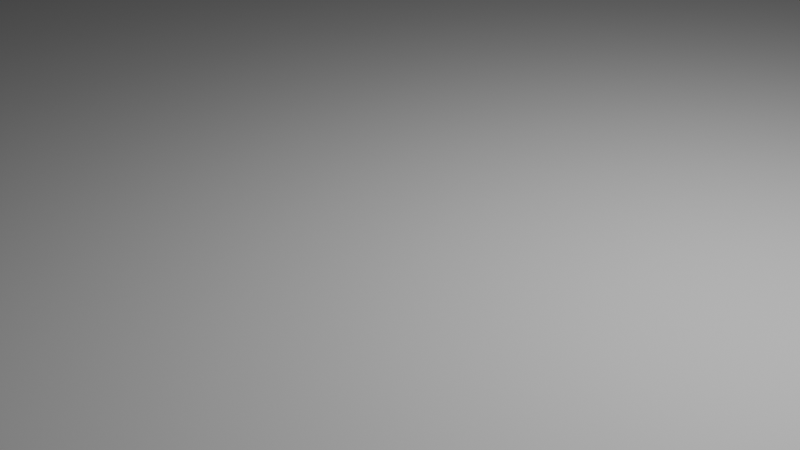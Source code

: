 # Source: pathDemo.blend  (saved by Blender 4.4.32; exported with 4.5.12 LTS)
import bpy
from mathutils import Matrix  # noqa: F401  (used for matrix-valued properties, if any)

bpy.ops.wm.read_factory_settings(use_empty=True)
scene = bpy.context.scene
scene.name = 'Scene'

# ---- collections
col_collection = bpy.data.collections.new('Collection'); scene.collection.children.link(col_collection)

# ---- materials (node trees are filled in below, after node groups)
mat_material_001 = bpy.data.materials.new('Material.001')

# ---- material node trees
mat_material_001.use_nodes = True; mat_material_001.node_tree.nodes.clear()
_N = mat_material_001.node_tree.nodes; _L = mat_material_001.node_tree.links
n0 = _N.new('ShaderNodeBsdfPrincipled'); n0.name = 'Principled BSDF'; n0.location = (10, 300)
n0.inputs[0].default_value = (0.4408, 0.5899, 0.029, 1.0)
n1 = _N.new('ShaderNodeOutputMaterial'); n1.name = 'Material Output'; n1.location = (300, 300)
_L.new(n0.outputs[0], n1.inputs[0])
n1.is_active_output = True

# ---- world
world_world = bpy.data.worlds.new('World'); scene.world = world_world
world_world.use_nodes = True; world_world.node_tree.nodes.clear()
_N = world_world.node_tree.nodes; _L = world_world.node_tree.links
n0 = _N.new('ShaderNodeOutputWorld'); n0.name = 'World Output'; n0.location = (300, 300)
n1 = _N.new('ShaderNodeBackground'); n1.name = 'Background'; n1.location = (10, 300)
n1.inputs[0].default_value = (0.05088, 0.05088, 0.05088, 1.0)
_L.new(n1.outputs[0], n0.inputs[0])
n0.is_active_output = True
world_world.color = (0.05088, 0.05088, 0.05088)
world_world.sun_shadow_jitter_overblur = 0.0

# ---- cameras
cam_camera = bpy.data.cameras.new('Camera')
cam_camera.clip_end = 100.0
cam_camera.ortho_scale = 7.314

# ---- lights
light_light = bpy.data.lights.new('Light', 'POINT')
light_light.energy = 1000.0
light_light.shadow_soft_size = 0.1

# ---- meshes
me_plane = bpy.data.meshes.new('Plane')
me_plane.from_pydata([(-1.0, -1.0, 0.0), (1.0, -1.0, 0.0), (-1.0, 1.0, 0.0), (1.0, 1.0, 0.0), (-0.01005, -1.0, 0.0), (-0.01005, 1.0, 0.0), (-1.0, 0.5793, 0.0), (1.0, 0.5793, 0.0), (-0.01005, 0.5793, 0.0), (-1.0, -0.5775, 0.0), (1.0, -0.5775, 0.0), (-0.01005, -0.5775, 0.0), (-0.5, 1.0, 0.0), (-0.5, -1.0, 0.0), (-0.5, 0.5793, 0.0), (-0.5, -0.5775, 0.0)], [], [(8, 7, 3, 5), (14, 8, 5, 12), (15, 11, 8, 14), (11, 10, 7, 8), (4, 1, 10, 11), (13, 4, 11, 15), (0, 13, 15, 9), (9, 15, 14, 6), (6, 14, 12, 2)])
_uv = me_plane.uv_layers.new(name='UVMap')
_uv.uv.foreach_set('vector', [0.495, 0.7897, 1.0, 0.7897, 1.0, 1.0, 0.495, 1.0, 0.25, 0.7897, 0.495, 0.7897, 0.495, 1.0, 0.25, 1.0, 0.25, 0.2113, 0.495, 0.2113, 0.495, 0.7897, 0.25, 0.7897, 0.495, 0.2113, 1.0, 0.2113, 1.0, 0.7897, 0.495, 0.7897, 0.495, 0.0, 1.0, 0.0, 1.0, 0.2113, 0.495, 0.2113, 0.25, 0.0, 0.495, 0.0, 0.495, 0.2113, 0.25, 0.2113, 0.0, 0.0, 0.25, 0.0, 0.25, 0.2113, 0.0, 0.2113, 0.0, 0.2113, 0.25, 0.2113, 0.25, 0.7897, 0.0, 0.7897, 0.0, 0.7897, 0.25, 0.7897, 0.25, 1.0, 0.0, 1.0])
me_plane.update()
me_plane_003 = bpy.data.meshes.new('Plane.003')
me_plane_003.from_pydata([(-1.0, -1.0, 0.0), (1.0, -1.0, 0.0), (-1.0, 1.0, 0.0), (1.0, 1.0, 0.0)], [], [(0, 1, 3, 2)])
_uv = me_plane_003.uv_layers.new(name='UVMap')
_uv.uv.foreach_set('vector', [0.0, 0.0, 1.0, 0.0, 1.0, 1.0, 0.0, 1.0])
me_plane_003.materials.append(mat_material_001)
me_plane_003.update()

# ---- curves / text
cu_nurbspath = bpy.data.curves.new('NurbsPath', 'CURVE')
cu_nurbspath.dimensions = '3D'
cu_nurbspath.use_path = True
cu_nurbspath.fill_mode = 'FULL'
cu_plane_001 = bpy.data.curves.new('Plane.001', 'CURVE')
cu_plane_001.dimensions = '3D'
_sp = cu_plane_001.splines.new('POLY'); _sp.points.add(71)
_sp.points.foreach_set('co', [0.8398, -0.5602, -0.000183, 0.0, 0.895, -0.5567, -0.0001265, 0.0, 0.9449, -0.5361, -7.544e-05, 0.0, 0.9844, -0.5001, -3.495e-05, 0.0, 1.01, -0.4525, -8.957e-06, 0.0, 1.019, -0.3979, 0.0, 0.0, 1.019, 0.3997, 0.0, 0.0, 1.01, 0.4568, -1.624e-05, 0.0, 0.9848, 0.5113, -6.339e-05, 0.0, 0.9457, 0.5579, -0.0001368, 0.0, 0.8964, 0.5921, -0.0002293, 0.0, 0.8417, 0.6106, -0.0003319, 0.0, 0.6164, 0.6505, -0.0007549, 0.0, 0.5547, 0.6654, -0.0008396, 0.0, 0.4849, 0.6892, -0.0008804, 0.0, 0.4138, 0.7198, -0.0008733, 0.0, 0.3484, 0.7539, -0.0008189, 0.0, 0.2951, 0.7884, -0.0007226, 0.0, 0.153, 0.8933, -0.0003642, 0.0, 0.09953, 0.9263, -0.0002517, 0.0, 0.03376, 0.956, -0.0001501, 0.0, -0.03793, 0.9796, -6.956e-05, 0.0, -0.1085, 0.9948, -1.783e-05, 0.0, -0.1711, 1.0, 0.0, 0.0, -0.3019, 1.0, 0.0, 0.0, -0.3573, 0.9912, 0.0, 0.0, -0.4074, 0.9657, 0.0, 0.0, -0.4471, 0.926, 0.0, 0.0, -0.4726, 0.8759, 0.0, 0.0, -0.4814, 0.8204, 0.0, 0.0, -0.4814, 0.7589, 0.0, 0.0, -0.4781, 0.6953, -7.429e-05, 0.0, -0.4684, 0.6216, -0.0002899, 0.0, -0.4534, 0.5451, -0.0006257, 0.0, -0.4344, 0.4733, -0.001049, 0.0, -0.4134, 0.4131, -0.001518, 0.0, -0.2976, 0.1307, -0.004098, 0.0, -0.2837, 0.07424, -0.004513, 0.0, -0.2855, 0.013, -0.004782, 0.0, -0.3026, -0.04699, -0.004877, 0.0, -0.3336, -0.09987, -0.00479, 0.0, -0.3752, -0.1404, -0.004528, 0.0, -0.8358, -0.4725, -0.001088, 0.0, -0.8808, -0.5137, -0.0007517, 0.0, -0.9214, -0.5685, -0.0004485, 0.0, -0.9536, -0.6314, -0.0002078, 0.0, -0.9743, -0.6964, -5.325e-05, 0.0, -0.9814, -0.757, 0.0, 0.0, -0.9814, -0.8204, 0.0, 0.0, -0.9747, -0.8815, 5.781e-05, 0.0, -0.955, -0.9478, 0.0002256, 0.0, -0.9244, -1.013, 0.0004869, 0.0, -0.8858, -1.07, 0.0008162, 0.0, -0.843, -1.114, 0.001181, 0.0, -0.6092, -1.308, 0.003176, 0.0, -0.5598, -1.337, 0.003482, 0.0, -0.5021, -1.352, 0.003637, 0.0, -0.4416, -1.351, 0.003627, 0.0, -0.3844, -1.334, 0.003453, 0.0, -0.336, -1.303, 0.003132, 0.0, -0.1263, -1.119, 0.001225, 0.0, -0.08026, -1.074, 0.0008353, 0.0, -0.03, -1.019, 0.0004602, 0.0, 0.01957, -0.9584, 0.000137, 0.0, 0.06361, -0.8982, -0.0001027, 0.0, 0.0978, -0.8442, -0.0002355, 0.0, 0.2017, -0.6629, -0.0005094, 0.0, 0.238, -0.6157, -0.0005732, 0.0, 0.2883, -0.5747, -0.0006129, 0.0, 0.3476, -0.544, -0.0006245, 0.0, 0.4101, -0.5267, -0.0006069, 0.0, 0.4697, -0.5244, -0.0005619, 0.0])
_sp.order_v = 0
_sp.resolution_v = 0
_sp.use_cyclic_u = True
_sp.use_endpoint_u = True
_sp.use_smooth = False
cu_plane_001.fill_mode = 'FULL'

# ---- objects
ob_light = bpy.data.objects.new('Light', light_light)
ob_camera = bpy.data.objects.new('Camera', cam_camera)
ob_nurbspath = bpy.data.objects.new('NurbsPath', cu_nurbspath)
ob_plane = bpy.data.objects.new('Plane', me_plane)
ob_plane_001 = bpy.data.objects.new('Plane.001', cu_plane_001)
ob_plane_002 = bpy.data.objects.new('Plane.002', me_plane_003)

# ---- transforms, parenting, visibility, modifiers, constraints
ob_light.location = (4.076, 1.005, 5.904)
ob_light.rotation_euler = (0.6503, 0.05522, 1.866)
ob_light.lock_rotations_4d = False
ob_light.empty_display_type = 'ARROWS'
ob_light.color = (0.0, 0.0, 0.0, 0.0)
ob_light.lineart.crease_threshold = 0.0
ob_camera.location = (7.359, -6.926, 4.958)
ob_camera.rotation_euler = (1.109, 0.0, 0.8149)
ob_camera.lock_rotations_4d = False
ob_camera.empty_display_type = 'ARROWS'
ob_camera.color = (0.0, 0.0, 0.0, 0.0)
ob_camera.display_type = 'WIRE'
ob_camera.lineart.crease_threshold = 0.0
ob_nurbspath.location = (0.0, 0.0, 0.0)
ob_plane.location = (0.0, 0.0, 0.0)
ob_plane.scale = (35.95, 26.13, 23.55)
ob_plane_001.location = (0.0, 0.0, 0.0)
ob_plane_001.scale = (35.95, 26.13, 23.55)
ob_plane_002.location = (36.62, -0.01075, -0.05393)
ob_plane_002.scale = (1.837, 1.0, 1.0)
_m = ob_plane_002.modifiers.new('Array', 'ARRAY')
_m.count = 1
_m = ob_plane_002.modifiers.new('Curve', 'CURVE')
_m.object = ob_plane_001

# ---- collection membership
col_collection.objects.link(ob_light)
col_collection.objects.link(ob_camera)
col_collection.objects.link(ob_nurbspath)
col_collection.objects.link(ob_plane)
col_collection.objects.link(ob_plane_001)
col_collection.objects.link(ob_plane_002)

# ---- scene / render settings (as saved in the file)
scene.camera = ob_camera
scene.frame_start = 1; scene.frame_end = 250; scene.frame_set(1)
scene.render.engine = 'BLENDER_EEVEE_NEXT'
bpy.context.view_layer.update()
